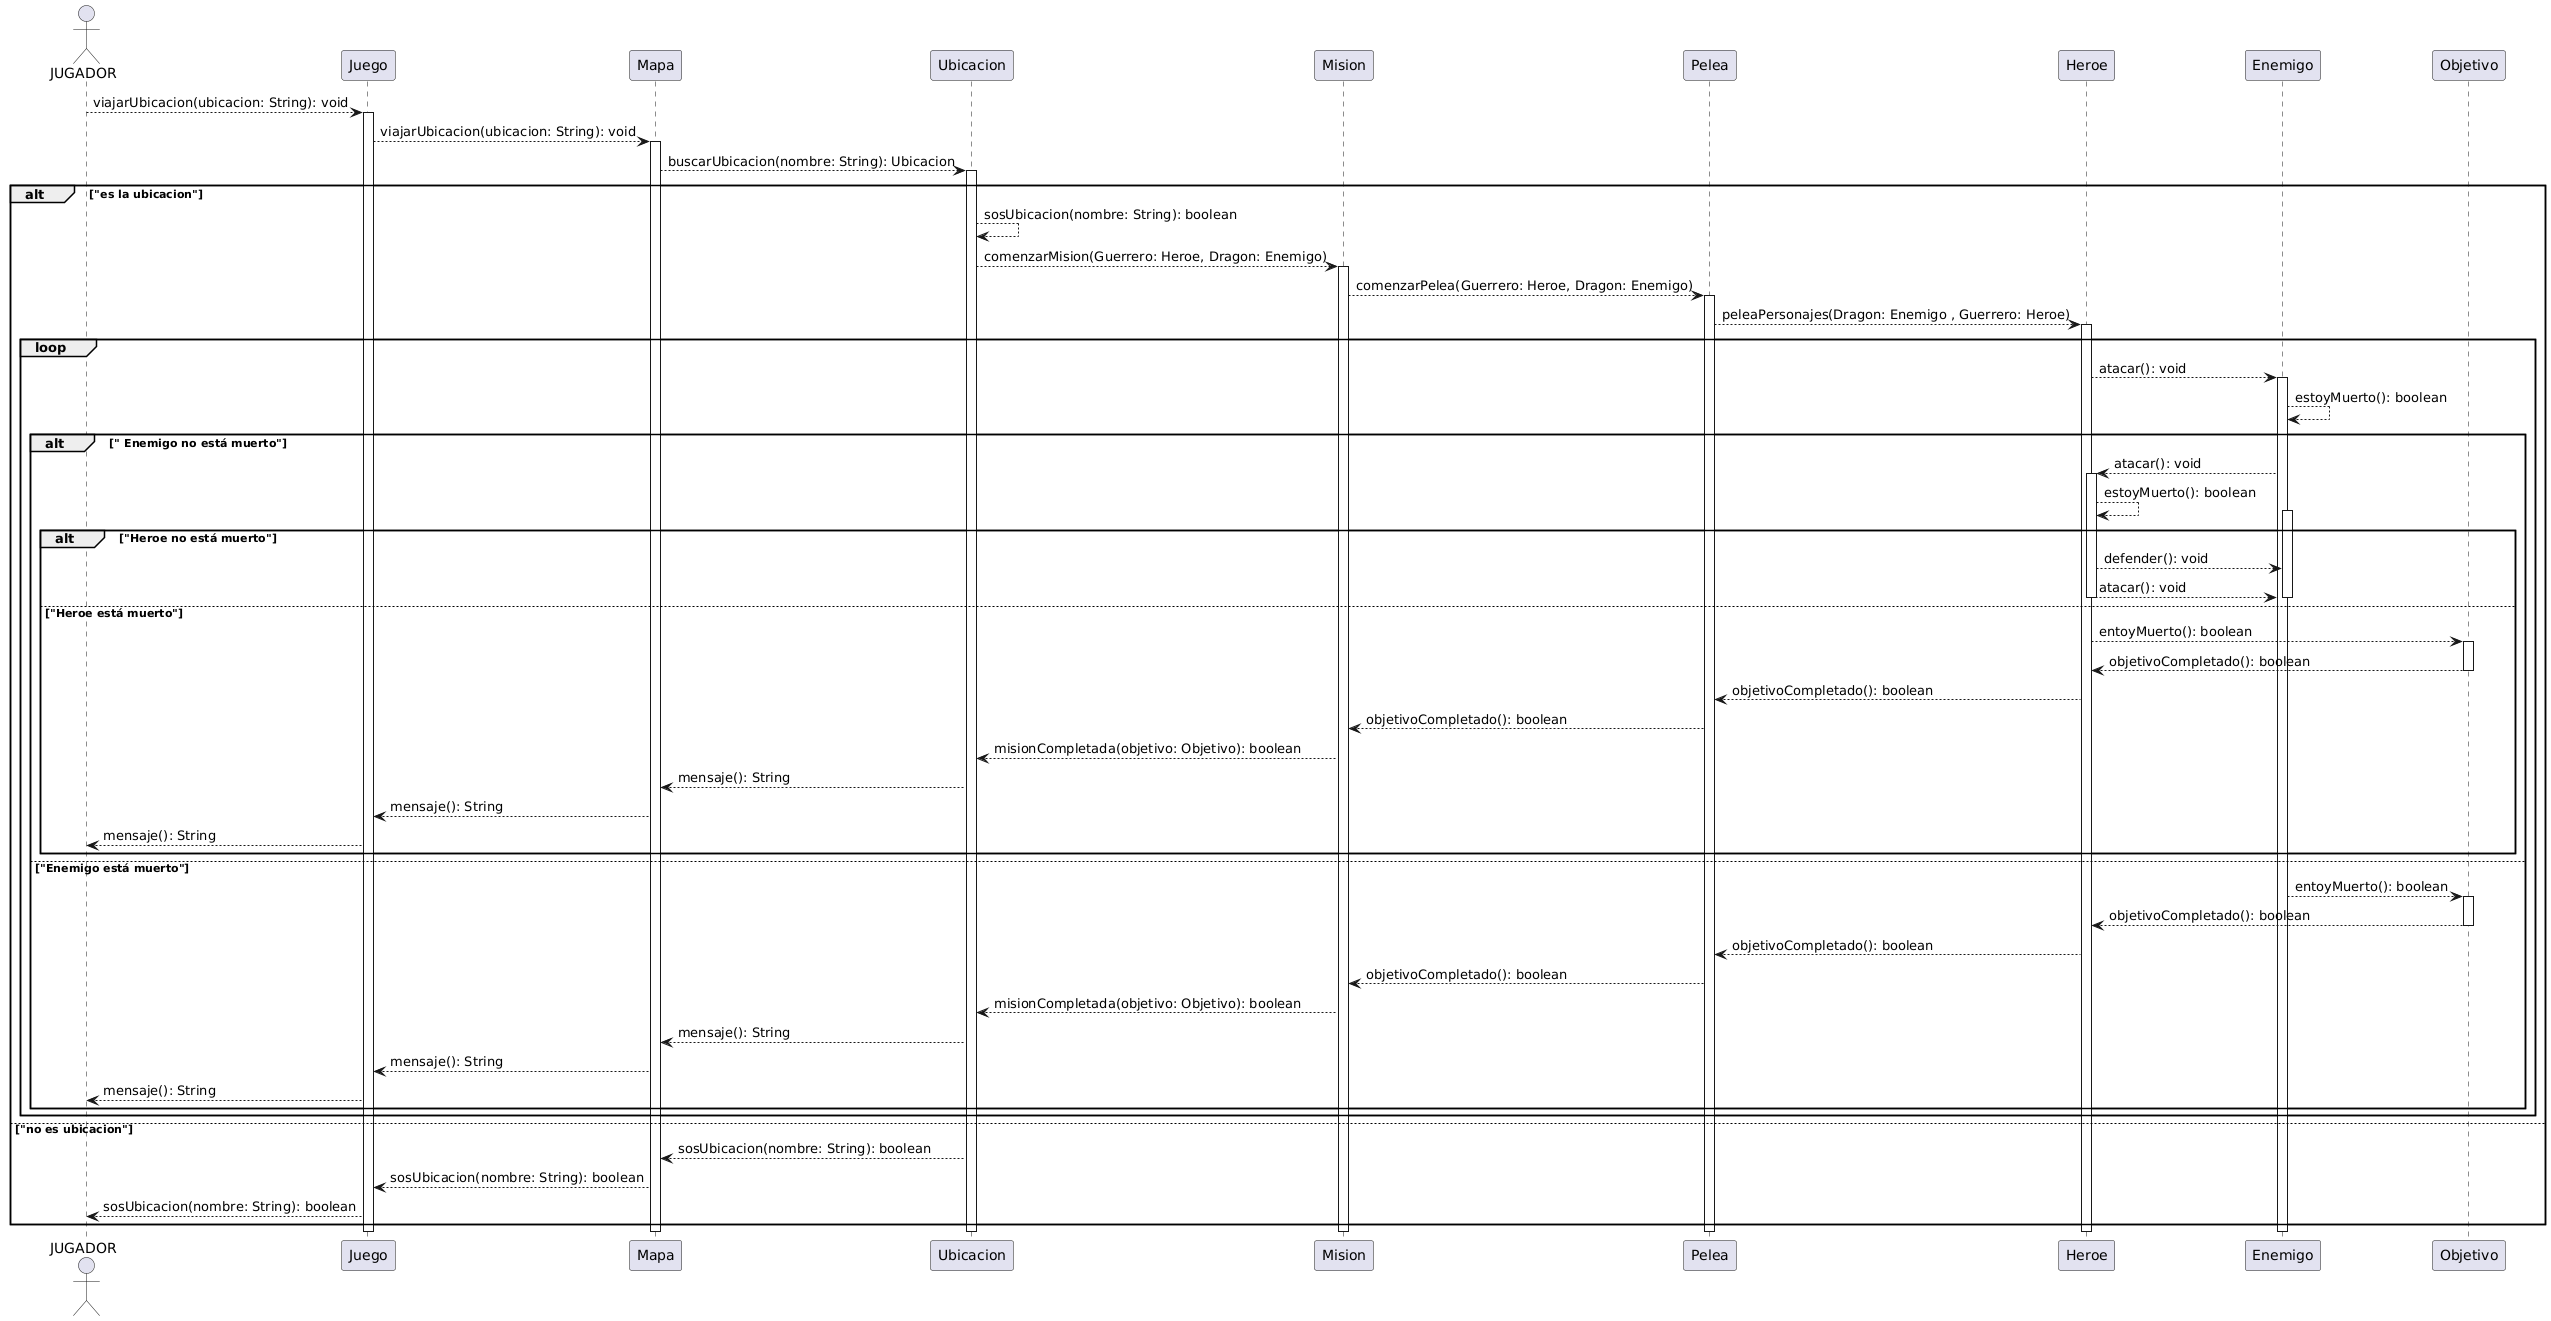

The diagram above was rendered by PlantUML. Its source (embedded in the PNG):
@startuml
actor JUGADOR
JUGADOR --> Juego: viajarUbicacion(ubicacion: String): void
 activate Juego
 Juego --> Mapa: viajarUbicacion(ubicacion: String): void
  activate Mapa
  Mapa --> Ubicacion: buscarUbicacion(nombre: String): Ubicacion
   activate Ubicacion
   alt "es la ubicacion"
       Ubicacion--> Ubicacion: sosUbicacion(nombre: String): boolean
       Ubicacion --> Mision: comenzarMision(Guerrero: Heroe, Dragon: Enemigo)
       activate Mision
       Mision --> Pelea: comenzarPelea(Guerrero: Heroe, Dragon: Enemigo)
       activate Pelea
       Pelea --> Heroe: peleaPersonajes(Dragon: Enemigo , Guerrero: Heroe)
       loop
           activate Heroe
           Heroe --> Enemigo: atacar(): void
           activate Enemigo
           Enemigo --> Enemigo: estoyMuerto(): boolean
           alt " Enemigo no está muerto"
               Enemigo--> Heroe:  atacar(): void
               activate Heroe
               Heroe --> Heroe: estoyMuerto(): boolean
               alt "Heroe no está muerto"
                   activate Enemigo
                   Heroe --> Enemigo: defender(): void
                   Heroe--> Enemigo:  atacar(): void
                   deactivate Heroe
                   deactivate Enemigo
               else "Heroe está muerto"
                   Heroe --> Objetivo: entoyMuerto(): boolean
                   activate Objetivo
                   Objetivo --> Heroe: objetivoCompletado(): boolean
                   deactivate Objetivo
                   Heroe --> Pelea: objetivoCompletado(): boolean
                   Pelea --> Mision: objetivoCompletado(): boolean
                   Mision --> Ubicacion: misionCompletada(objetivo: Objetivo): boolean
                   Ubicacion --> Mapa: mensaje(): String
                   Mapa --> Juego: mensaje(): String
                   Juego --> JUGADOR: mensaje(): String
               end
           else "Enemigo está muerto"
               Enemigo --> Objetivo: entoyMuerto(): boolean
               activate Objetivo
               Objetivo --> Heroe: objetivoCompletado(): boolean
               deactivate Objetivo
               Heroe --> Pelea: objetivoCompletado(): boolean
               Pelea --> Mision: objetivoCompletado(): boolean
               Mision --> Ubicacion: misionCompletada(objetivo: Objetivo): boolean
               Ubicacion --> Mapa: mensaje(): String
               Mapa --> Juego: mensaje(): String
               Juego --> JUGADOR: mensaje(): String
               
           end
       end
   else "no es ubicacion"
       Ubicacion--> Mapa: sosUbicacion(nombre: String): boolean
       Mapa --> Juego: sosUbicacion(nombre: String): boolean
       Juego --> JUGADOR: sosUbicacion(nombre: String): boolean
   end
deactivate Enemigo
deactivate Heroe
deactivate Pelea
deactivate Mision
deactivate Ubicacion
deactivate Mapa
deactivate Juego
@enduml